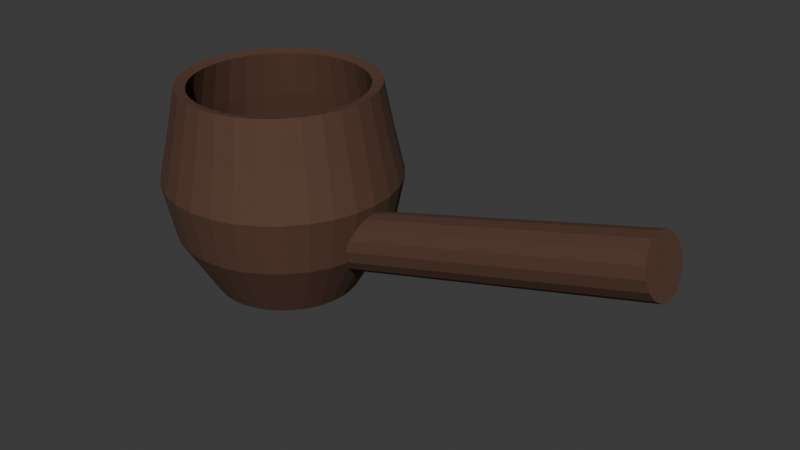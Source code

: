 # Source: pipe.blend  (saved by Blender 5.1.30; exported with 4.5.12 LTS)
import bpy
from mathutils import Matrix  # noqa: F401  (used for matrix-valued properties, if any)

bpy.ops.wm.read_factory_settings(use_empty=True)
scene = bpy.context.scene
scene.name = 'Scene'

# ---- materials (node trees are filled in below, after node groups)
mat_wood = bpy.data.materials.new('Wood')

# ---- material node trees
mat_wood.use_nodes = True; mat_wood.node_tree.nodes.clear()
_N = mat_wood.node_tree.nodes; _L = mat_wood.node_tree.links
n0 = _N.new('ShaderNodeBsdfPrincipled'); n0.name = 'Principled BSDF'; n0.location = (-200, 100)
n0.inputs[0].default_value = (0.09202, 0.0406, 0.02423, 1.0)
n0.inputs[2].default_value = 0.8154
n1 = _N.new('ShaderNodeOutputMaterial'); n1.name = 'Material Output'; n1.location = (200, 100)
_L.new(n0.outputs[0], n1.inputs[0])
n1.is_active_output = True

# ---- world
world_world = bpy.data.worlds.new('World'); scene.world = world_world
world_world.use_nodes = True; world_world.node_tree.nodes.clear()
_N = world_world.node_tree.nodes; _L = world_world.node_tree.links
n0 = _N.new('ShaderNodeOutputWorld'); n0.name = 'World Output'; n0.location = (200, 100)
n1 = _N.new('ShaderNodeBackground'); n1.name = 'Background'; n1.location = (-200, 100)
n1.inputs[0].default_value = (0.05088, 0.05088, 0.05088, 1.0)
_L.new(n1.outputs[0], n0.inputs[0])
n0.is_active_output = True
world_world.color = (0.05088, 0.05088, 0.05088)
world_world.sun_shadow_jitter_overblur = 0.0

# ---- meshes
me_cylinder = bpy.data.meshes.new('Cylinder')
me_cylinder.from_pydata([(-2.917e-09, 0.7679, 0.3764), (-2.13e-09, 0.7029, 0.7012), (0.1498, 0.7531, 0.3764), (0.1371, 0.6894, 0.7012), (0.2939, 0.7094, 0.3764), (0.269, 0.6494, 0.7012), (0.4266, 0.6385, 0.3764), (0.3905, 0.5845, 0.7012), (0.543, 0.543, 0.3764), (0.497, 0.497, 0.7012), (0.6385, 0.4266, 0.3764), (0.5845, 0.3905, 0.7012), (0.7094, 0.2939, 0.3764), (0.6494, 0.269, 0.7012), (0.7531, 0.1498, 0.3764), (0.6894, 0.1371, 0.7012), (0.7679, -1.41e-09, 0.3764), (0.7029, -4.427e-10, 0.7012), (0.7531, -0.1498, 0.3764), (0.6894, -0.1371, 0.7012), (0.7094, -0.2939, 0.3764), (0.6494, -0.269, 0.7012), (0.6385, -0.4266, 0.3764), (0.5845, -0.3905, 0.7012), (0.543, -0.543, 0.3764), (0.497, -0.497, 0.7012), (0.4266, -0.6385, 0.3764), (0.3905, -0.5845, 0.7012), (0.2939, -0.7094, 0.3764), (0.269, -0.6494, 0.7012), (0.1498, -0.7531, 0.3764), (0.1371, -0.6894, 0.7012), (-2.917e-09, -0.7679, 0.3764), (-2.13e-09, -0.7029, 0.7012), (-0.1498, -0.7531, 0.3764), (-0.1371, -0.6894, 0.7012), (-0.2939, -0.7094, 0.3764), (-0.269, -0.6494, 0.7012), (-0.4266, -0.6385, 0.3764), (-0.3905, -0.5845, 0.7012), (-0.543, -0.543, 0.3764), (-0.497, -0.497, 0.7012), (-0.6385, -0.4266, 0.3764), (-0.5845, -0.3905, 0.7012), (-0.7094, -0.2939, 0.3764), (-0.6494, -0.269, 0.7012), (-0.7531, -0.1498, 0.3764), (-0.6894, -0.1371, 0.7012), (-0.7679, -1.41e-09, 0.3764), (-0.7029, -4.427e-10, 0.7012), (-0.7531, 0.1498, 0.3764), (-0.6894, 0.1371, 0.7012), (-0.7094, 0.2939, 0.3764), (-0.6494, 0.269, 0.7012), (-0.6385, 0.4266, 0.3764), (-0.5845, 0.3905, 0.7012), (-0.543, 0.543, 0.3764), (-0.497, 0.497, 0.7012), (-0.4266, 0.6385, 0.3764), (-0.3905, 0.5845, 0.7012), (-0.2939, 0.7094, 0.3764), (-0.269, 0.6494, 0.7012), (-0.1498, 0.7531, 0.3764), (-0.1371, 0.6894, 0.7012), (-5.214e-10, 0.8473, 0.03392), (0.1653, 0.831, 0.03392), (0.3242, 0.7828, 0.03392), (0.4707, 0.7045, 0.03392), (0.5991, 0.5991, 0.03392), (0.7045, 0.4707, 0.03392), (0.7828, 0.3242, 0.03392), (0.831, 0.1653, 0.03392), (0.8473, -1.781e-09, 0.03392), (0.831, -0.1653, 0.03392), (0.7828, -0.3242, 0.03392), (0.7045, -0.4707, 0.03392), (0.5991, -0.5991, 0.03392), (0.4707, -0.7045, 0.03392), (0.3242, -0.7828, 0.03392), (0.1653, -0.831, 0.03392), (-5.214e-10, -0.8473, 0.03392), (-0.1653, -0.831, 0.03392), (-0.3242, -0.7828, 0.03392), (-0.4707, -0.7045, 0.03392), (-0.5991, -0.5991, 0.03392), (-0.7045, -0.4707, 0.03392), (-0.7828, -0.3242, 0.03392), (-0.831, -0.1653, 0.03392), (-0.8473, -1.781e-09, 0.03392), (-0.831, 0.1653, 0.03392), (-0.7828, 0.3242, 0.03392), (-0.7045, 0.4707, 0.03392), (-0.5991, 0.5991, 0.03392), (-0.4707, 0.7045, 0.03392), (-0.3242, 0.7828, 0.03392), (-0.1653, 0.831, 0.03392), (3.818e-10, 0.7684, -0.3568), (0.1499, 0.7537, -0.3568), (0.2941, 0.7099, -0.3568), (0.4269, 0.6389, -0.3568), (0.5434, 0.5434, -0.3568), (0.6389, 0.4269, -0.3568), (0.7099, 0.2941, -0.3568), (0.7537, 0.1499, -0.3568), (0.7684, -1.413e-09, -0.3568), (0.7537, -0.1499, -0.3568), (0.7099, -0.2941, -0.3568), (0.6389, -0.4269, -0.3568), (0.5434, -0.5434, -0.3568), (0.4269, -0.6389, -0.3568), (0.2941, -0.7099, -0.3568), (0.1499, -0.7537, -0.3568), (3.818e-10, -0.7684, -0.3568), (-0.1499, -0.7537, -0.3568), (-0.2941, -0.7099, -0.3568), (-0.4269, -0.6389, -0.3568), (-0.5434, -0.5434, -0.3568), (-0.6389, -0.4269, -0.3568), (-0.7099, -0.2941, -0.3568), (-0.7537, -0.1499, -0.3568), (-0.7684, -1.413e-09, -0.3568), (-0.7537, 0.1499, -0.3568), (-0.7099, 0.2941, -0.3568), (-0.6389, 0.4269, -0.3568), (-0.5434, 0.5434, -0.3568), (-0.4269, 0.6389, -0.3568), (-0.2941, 0.7099, -0.3568), (-0.1499, 0.7537, -0.3568), (-6.522e-09, 0.5182, -0.7842), (0.1011, 0.5083, -0.7842), (0.1983, 0.4788, -0.7842), (0.2879, 0.4309, -0.7842), (0.3665, 0.3665, -0.7842), (0.4309, 0.2879, -0.7842), (0.4788, 0.1983, -0.7842), (0.5083, 0.1011, -0.7842), (0.5182, -1.097e-09, -0.7842), (0.5083, -0.1011, -0.7842), (0.4788, -0.1983, -0.7842), (0.4309, -0.2879, -0.7842), (0.3665, -0.3665, -0.7842), (0.2879, -0.4309, -0.7842), (0.1983, -0.4788, -0.7842), (0.1011, -0.5083, -0.7842), (-6.522e-09, -0.5182, -0.7842), (-0.1011, -0.5083, -0.7842), (-0.1983, -0.4788, -0.7842), (-0.2879, -0.4309, -0.7842), (-0.3665, -0.3665, -0.7842), (-0.4309, -0.2879, -0.7842), (-0.4788, -0.1983, -0.7842), (-0.5083, -0.1011, -0.7842), (-0.5182, -1.097e-09, -0.7842), (-0.5083, 0.1011, -0.7842), (-0.4788, 0.1983, -0.7842), (-0.4309, 0.2879, -0.7842), (-0.3665, 0.3665, -0.7842), (-0.2879, 0.4309, -0.7842), (-0.1983, 0.4788, -0.7842), (-0.1011, 0.5083, -0.7842)], [], [(0, 1, 3, 2), (2, 3, 5, 4), (4, 5, 7, 6), (6, 7, 9, 8), (8, 9, 11, 10), (10, 11, 13, 12), (12, 13, 15, 14), (14, 15, 17, 16), (16, 17, 19, 18), (18, 19, 21, 20), (20, 21, 23, 22), (22, 23, 25, 24), (24, 25, 27, 26), (26, 27, 29, 28), (28, 29, 31, 30), (30, 31, 33, 32), (32, 33, 35, 34), (34, 35, 37, 36), (36, 37, 39, 38), (38, 39, 41, 40), (40, 41, 43, 42), (42, 43, 45, 44), (44, 45, 47, 46), (46, 47, 49, 48), (48, 49, 51, 50), (50, 51, 53, 52), (52, 53, 55, 54), (54, 55, 57, 56), (56, 57, 59, 58), (58, 59, 61, 60), (60, 61, 63, 62), (62, 63, 1, 0), (16, 18, 73, 72), (87, 88, 120, 119), (34, 36, 82, 81), (52, 54, 91, 90), (8, 10, 69, 68), (26, 28, 78, 77), (44, 46, 87, 86), (0, 2, 65, 64), (62, 0, 64, 95), (18, 20, 74, 73), (36, 38, 83, 82), (54, 56, 92, 91), (10, 12, 70, 69), (28, 30, 79, 78), (46, 48, 88, 87), (2, 4, 66, 65), (20, 22, 75, 74), (38, 40, 84, 83), (56, 58, 93, 92), (12, 14, 71, 70), (30, 32, 80, 79), (48, 50, 89, 88), (4, 6, 67, 66), (22, 24, 76, 75), (40, 42, 85, 84), (58, 60, 94, 93), (14, 16, 72, 71), (32, 34, 81, 80), (50, 52, 90, 89), (6, 8, 68, 67), (24, 26, 77, 76), (42, 44, 86, 85), (60, 62, 95, 94), (122, 123, 155, 154), (74, 75, 107, 106), (88, 89, 121, 120), (75, 76, 108, 107), (89, 90, 122, 121), (76, 77, 109, 108), (90, 91, 123, 122), (77, 78, 110, 109), (64, 65, 97, 96), (91, 92, 124, 123), (78, 79, 111, 110), (65, 66, 98, 97), (92, 93, 125, 124), (79, 80, 112, 111), (66, 67, 99, 98), (93, 94, 126, 125), (80, 81, 113, 112), (67, 68, 100, 99), (94, 95, 127, 126), (81, 82, 114, 113), (68, 69, 101, 100), (95, 64, 96, 127), (82, 83, 115, 114), (69, 70, 102, 101), (83, 84, 116, 115), (70, 71, 103, 102), (84, 85, 117, 116), (71, 72, 104, 103), (85, 86, 118, 117), (72, 73, 105, 104), (86, 87, 119, 118), (73, 74, 106, 105), (128, 129, 130, 131, 132, 133, 134, 135, 136, 137, 138, 139, 140, 141, 142, 143, 144, 145, 146, 147, 148, 149, 150, 151, 152, 153, 154, 155, 156, 157, 158, 159), (109, 110, 142, 141), (96, 97, 129, 128), (123, 124, 156, 155), (110, 111, 143, 142), (97, 98, 130, 129), (124, 125, 157, 156), (111, 112, 144, 143), (98, 99, 131, 130), (125, 126, 158, 157), (112, 113, 145, 144), (99, 100, 132, 131), (126, 127, 159, 158), (113, 114, 146, 145), (100, 101, 133, 132), (127, 96, 128, 159), (114, 115, 147, 146), (101, 102, 134, 133), (115, 116, 148, 147), (102, 103, 135, 134), (116, 117, 149, 148), (103, 104, 136, 135), (117, 118, 150, 149), (104, 105, 137, 136), (118, 119, 151, 150), (105, 106, 138, 137), (119, 120, 152, 151), (106, 107, 139, 138), (120, 121, 153, 152), (107, 108, 140, 139), (121, 122, 154, 153), (108, 109, 141, 140)])
_uv = me_cylinder.uv_layers.new(name='UVMap')
_uv.uv.foreach_set('vector', [1.0, 0.5, 1.0, 1.0, 0.9688, 1.0, 0.9688, 0.5, 0.9688, 0.5, 0.9688, 1.0, 0.9375, 1.0, 0.9375, 0.5, 0.9375, 0.5, 0.9375, 1.0, 0.9062, 1.0, 0.9062, 0.5, 0.9062, 0.5, 0.9062, 1.0, 0.875, 1.0, 0.875, 0.5, 0.875, 0.5, 0.875, 1.0, 0.8438, 1.0, 0.8438, 0.5, 0.8438, 0.5, 0.8438, 1.0, 0.8125, 1.0, 0.8125, 0.5, 0.8125, 0.5, 0.8125, 1.0, 0.7812, 1.0, 0.7812, 0.5, 0.7812, 0.5, 0.7812, 1.0, 0.75, 1.0, 0.75, 0.5, 0.75, 0.5, 0.75, 1.0, 0.7188, 1.0, 0.7188, 0.5, 0.7188, 0.5, 0.7188, 1.0, 0.6875, 1.0, 0.6875, 0.5, 0.6875, 0.5, 0.6875, 1.0, 0.6562, 1.0, 0.6562, 0.5, 0.6562, 0.5, 0.6562, 1.0, 0.625, 1.0, 0.625, 0.5, 0.625, 0.5, 0.625, 1.0, 0.5938, 1.0, 0.5938, 0.5, 0.5938, 0.5, 0.5938, 1.0, 0.5625, 1.0, 0.5625, 0.5, 0.5625, 0.5, 0.5625, 1.0, 0.5312, 1.0, 0.5312, 0.5, 0.5312, 0.5, 0.5312, 1.0, 0.5, 1.0, 0.5, 0.5, 0.5, 0.5, 0.5, 1.0, 0.4688, 1.0, 0.4688, 0.5, 0.4688, 0.5, 0.4688, 1.0, 0.4375, 1.0, 0.4375, 0.5, 0.4375, 0.5, 0.4375, 1.0, 0.4062, 1.0, 0.4062, 0.5, 0.4062, 0.5, 0.4062, 1.0, 0.375, 1.0, 0.375, 0.5, 0.375, 0.5, 0.375, 1.0, 0.3438, 1.0, 0.3438, 0.5, 0.3438, 0.5, 0.3438, 1.0, 0.3125, 1.0, 0.3125, 0.5, 0.3125, 0.5, 0.3125, 1.0, 0.2812, 1.0, 0.2812, 0.5, 0.2812, 0.5, 0.2812, 1.0, 0.25, 1.0, 0.25, 0.5, 0.25, 0.5, 0.25, 1.0, 0.2188, 1.0, 0.2188, 0.5, 0.2188, 0.5, 0.2188, 1.0, 0.1875, 1.0, 0.1875, 0.5, 0.1875, 0.5, 0.1875, 1.0, 0.1562, 1.0, 0.1562, 0.5, 0.1562, 0.5, 0.1562, 1.0, 0.125, 1.0, 0.125, 0.5, 0.125, 0.5, 0.125, 1.0, 0.09375, 1.0, 0.09375, 0.5, 0.09375, 0.5, 0.09375, 1.0, 0.0625, 1.0, 0.0625, 0.5, 0.0625, 0.5, 0.0625, 1.0, 0.03125, 1.0, 0.03125, 0.5, 0.03125, 0.5, 0.03125, 1.0, 0.0, 1.0, 0.0, 0.5, 0.75, 0.5, 0.7188, 0.5, 0.7188, 0.5, 0.75, 0.5, 0.2812, 0.5, 0.25, 0.5, 0.25, 0.5, 0.2812, 0.5, 0.4688, 0.5, 0.4375, 0.5, 0.4375, 0.5, 0.4688, 0.5, 0.1875, 0.5, 0.1562, 0.5, 0.1562, 0.5, 0.1875, 0.5, 0.875, 0.5, 0.8438, 0.5, 0.8438, 0.5, 0.875, 0.5, 0.5938, 0.5, 0.5625, 0.5, 0.5625, 0.5, 0.5938, 0.5, 0.3125, 0.5, 0.2812, 0.5, 0.2812, 0.5, 0.3125, 0.5, 1.0, 0.5, 0.9688, 0.5, 0.9688, 0.5, 1.0, 0.5, 0.03125, 0.5, 0.0, 0.5, 0.0, 0.5, 0.03125, 0.5, 0.7188, 0.5, 0.6875, 0.5, 0.6875, 0.5, 0.7188, 0.5, 0.4375, 0.5, 0.4062, 0.5, 0.4062, 0.5, 0.4375, 0.5, 0.1562, 0.5, 0.125, 0.5, 0.125, 0.5, 0.1562, 0.5, 0.8438, 0.5, 0.8125, 0.5, 0.8125, 0.5, 0.8438, 0.5, 0.5625, 0.5, 0.5312, 0.5, 0.5312, 0.5, 0.5625, 0.5, 0.2812, 0.5, 0.25, 0.5, 0.25, 0.5, 0.2812, 0.5, 0.9688, 0.5, 0.9375, 0.5, 0.9375, 0.5, 0.9688, 0.5, 0.6875, 0.5, 0.6562, 0.5, 0.6562, 0.5, 0.6875, 0.5, 0.4062, 0.5, 0.375, 0.5, 0.375, 0.5, 0.4062, 0.5, 0.125, 0.5, 0.09375, 0.5, 0.09375, 0.5, 0.125, 0.5, 0.8125, 0.5, 0.7812, 0.5, 0.7812, 0.5, 0.8125, 0.5, 0.5312, 0.5, 0.5, 0.5, 0.5, 0.5, 0.5312, 0.5, 0.25, 0.5, 0.2188, 0.5, 0.2188, 0.5, 0.25, 0.5, 0.9375, 0.5, 0.9062, 0.5, 0.9062, 0.5, 0.9375, 0.5, 0.6562, 0.5, 0.625, 0.5, 0.625, 0.5, 0.6562, 0.5, 0.375, 0.5, 0.3438, 0.5, 0.3438, 0.5, 0.375, 0.5, 0.09375, 0.5, 0.0625, 0.5, 0.0625, 0.5, 0.09375, 0.5, 0.7812, 0.5, 0.75, 0.5, 0.75, 0.5, 0.7812, 0.5, 0.5, 0.5, 0.4688, 0.5, 0.4688, 0.5, 0.5, 0.5, 0.2188, 0.5, 0.1875, 0.5, 0.1875, 0.5, 0.2188, 0.5, 0.9062, 0.5, 0.875, 0.5, 0.875, 0.5, 0.9062, 0.5, 0.625, 0.5, 0.5938, 0.5, 0.5938, 0.5, 0.625, 0.5, 0.3438, 0.5, 0.3125, 0.5, 0.3125, 0.5, 0.3438, 0.5, 0.0625, 0.5, 0.03125, 0.5, 0.03125, 0.5, 0.0625, 0.5, 0.1875, 0.5, 0.1562, 0.5, 0.1562, 0.5, 0.1875, 0.5, 0.6875, 0.5, 0.6562, 0.5, 0.6562, 0.5, 0.6875, 0.5, 0.25, 0.5, 0.2188, 0.5, 0.2188, 0.5, 0.25, 0.5, 0.6562, 0.5, 0.625, 0.5, 0.625, 0.5, 0.6562, 0.5, 0.2188, 0.5, 0.1875, 0.5, 0.1875, 0.5, 0.2188, 0.5, 0.625, 0.5, 0.5938, 0.5, 0.5938, 0.5, 0.625, 0.5, 0.1875, 0.5, 0.1562, 0.5, 0.1562, 0.5, 0.1875, 0.5, 0.5938, 0.5, 0.5625, 0.5, 0.5625, 0.5, 0.5938, 0.5, 1.0, 0.5, 0.9688, 0.5, 0.9688, 0.5, 1.0, 0.5, 0.1562, 0.5, 0.125, 0.5, 0.125, 0.5, 0.1562, 0.5, 0.5625, 0.5, 0.5312, 0.5, 0.5312, 0.5, 0.5625, 0.5, 0.9688, 0.5, 0.9375, 0.5, 0.9375, 0.5, 0.9688, 0.5, 0.125, 0.5, 0.09375, 0.5, 0.09375, 0.5, 0.125, 0.5, 0.5312, 0.5, 0.5, 0.5, 0.5, 0.5, 0.5312, 0.5, 0.9375, 0.5, 0.9062, 0.5, 0.9062, 0.5, 0.9375, 0.5, 0.09375, 0.5, 0.0625, 0.5, 0.0625, 0.5, 0.09375, 0.5, 0.5, 0.5, 0.4688, 0.5, 0.4688, 0.5, 0.5, 0.5, 0.9062, 0.5, 0.875, 0.5, 0.875, 0.5, 0.9062, 0.5, 0.0625, 0.5, 0.03125, 0.5, 0.03125, 0.5, 0.0625, 0.5, 0.4688, 0.5, 0.4375, 0.5, 0.4375, 0.5, 0.4688, 0.5, 0.875, 0.5, 0.8438, 0.5, 0.8438, 0.5, 0.875, 0.5, 0.03125, 0.5, 0.0, 0.5, 0.0, 0.5, 0.03125, 0.5, 0.4375, 0.5, 0.4062, 0.5, 0.4062, 0.5, 0.4375, 0.5, 0.8438, 0.5, 0.8125, 0.5, 0.8125, 0.5, 0.8438, 0.5, 0.4062, 0.5, 0.375, 0.5, 0.375, 0.5, 0.4062, 0.5, 0.8125, 0.5, 0.7812, 0.5, 0.7812, 0.5, 0.8125, 0.5, 0.375, 0.5, 0.3438, 0.5, 0.3438, 0.5, 0.375, 0.5, 0.7812, 0.5, 0.75, 0.5, 0.75, 0.5, 0.7812, 0.5, 0.3438, 0.5, 0.3125, 0.5, 0.3125, 0.5, 0.3438, 0.5, 0.75, 0.5, 0.7188, 0.5, 0.7188, 0.5, 0.75, 0.5, 0.3125, 0.5, 0.2812, 0.5, 0.2812, 0.5, 0.3125, 0.5, 0.7188, 0.5, 0.6875, 0.5, 0.6875, 0.5, 0.7188, 0.5, 0.75, 0.49, 0.7968, 0.4854, 0.8418, 0.4717, 0.8833, 0.4496, 0.9197, 0.4197, 0.9496, 0.3833, 0.9717, 0.3418, 0.9854, 0.2968, 0.99, 0.25, 0.9854, 0.2032, 0.9717, 0.1582, 0.9496, 0.1167, 0.9197, 0.08029, 0.8833, 0.05045, 0.8418, 0.02827, 0.7968, 0.01461, 0.75, 0.01, 0.7032, 0.01461, 0.6582, 0.02827, 0.6167, 0.05045, 0.5803, 0.08029, 0.5504, 0.1167, 0.5283, 0.1582, 0.5146, 0.2032, 0.51, 0.25, 0.5146, 0.2968, 0.5283, 0.3418, 0.5504, 0.3833, 0.5803, 0.4197, 0.6167, 0.4496, 0.6582, 0.4717, 0.7032, 0.4854, 0.5938, 0.5, 0.5625, 0.5, 0.5625, 0.5, 0.5938, 0.5, 1.0, 0.5, 0.9688, 0.5, 0.9688, 0.5, 1.0, 0.5, 0.1562, 0.5, 0.125, 0.5, 0.125, 0.5, 0.1562, 0.5, 0.5625, 0.5, 0.5312, 0.5, 0.5312, 0.5, 0.5625, 0.5, 0.9688, 0.5, 0.9375, 0.5, 0.9375, 0.5, 0.9688, 0.5, 0.125, 0.5, 0.09375, 0.5, 0.09375, 0.5, 0.125, 0.5, 0.5312, 0.5, 0.5, 0.5, 0.5, 0.5, 0.5312, 0.5, 0.9375, 0.5, 0.9062, 0.5, 0.9062, 0.5, 0.9375, 0.5, 0.09375, 0.5, 0.0625, 0.5, 0.0625, 0.5, 0.09375, 0.5, 0.5, 0.5, 0.4688, 0.5, 0.4688, 0.5, 0.5, 0.5, 0.9062, 0.5, 0.875, 0.5, 0.875, 0.5, 0.9062, 0.5, 0.0625, 0.5, 0.03125, 0.5, 0.03125, 0.5, 0.0625, 0.5, 0.4688, 0.5, 0.4375, 0.5, 0.4375, 0.5, 0.4688, 0.5, 0.875, 0.5, 0.8438, 0.5, 0.8438, 0.5, 0.875, 0.5, 0.03125, 0.5, 0.0, 0.5, 0.0, 0.5, 0.03125, 0.5, 0.4375, 0.5, 0.4062, 0.5, 0.4062, 0.5, 0.4375, 0.5, 0.8438, 0.5, 0.8125, 0.5, 0.8125, 0.5, 0.8438, 0.5, 0.4062, 0.5, 0.375, 0.5, 0.375, 0.5, 0.4062, 0.5, 0.8125, 0.5, 0.7812, 0.5, 0.7812, 0.5, 0.8125, 0.5, 0.375, 0.5, 0.3438, 0.5, 0.3438, 0.5, 0.375, 0.5, 0.7812, 0.5, 0.75, 0.5, 0.75, 0.5, 0.7812, 0.5, 0.3438, 0.5, 0.3125, 0.5, 0.3125, 0.5, 0.3438, 0.5, 0.75, 0.5, 0.7188, 0.5, 0.7188, 0.5, 0.75, 0.5, 0.3125, 0.5, 0.2812, 0.5, 0.2812, 0.5, 0.3125, 0.5, 0.7188, 0.5, 0.6875, 0.5, 0.6875, 0.5, 0.7188, 0.5, 0.2812, 0.5, 0.25, 0.5, 0.25, 0.5, 0.2812, 0.5, 0.6875, 0.5, 0.6562, 0.5, 0.6562, 0.5, 0.6875, 0.5, 0.25, 0.5, 0.2188, 0.5, 0.2188, 0.5, 0.25, 0.5, 0.6562, 0.5, 0.625, 0.5, 0.625, 0.5, 0.6562, 0.5, 0.2188, 0.5, 0.1875, 0.5, 0.1875, 0.5, 0.2188, 0.5, 0.625, 0.5, 0.5938, 0.5, 0.5938, 0.5, 0.625, 0.5])
me_cylinder.materials.append(mat_wood)
me_cylinder.update()
me_cylinder_002 = bpy.data.meshes.new('Cylinder.002')
me_cylinder_002.from_pydata([(0.0, 1.0, -1.0), (0.3827, 0.9239, -1.0), (0.7071, 0.7071, -1.0), (0.9239, 0.3827, -1.0), (1.0, 0.0, -1.0), (0.9239, -0.3827, -1.0), (0.7071, -0.7071, -1.0), (0.3827, -0.9239, -1.0), (0.0, -1.0, -1.0), (-0.3827, -0.9239, -1.0), (-0.7071, -0.7071, -1.0), (-0.9239, -0.3827, -1.0), (-1.0, 0.0, -1.0), (-0.9239, 0.3827, -1.0), (-0.7071, 0.7071, -1.0), (-0.3827, 0.9239, -1.0), (-4.768e-07, 1.0, 10.42), (0.3827, 0.9239, 10.42), (0.7071, 0.7071, 10.42), (0.9239, 0.3827, 10.42), (1.0, 0.0, 10.42), (0.9239, -0.3827, 10.42), (0.7071, -0.7071, 10.42), (0.3827, -0.9239, 10.42), (-4.768e-07, -1.0, 10.42), (-0.3827, -0.9239, 10.42), (-0.7071, -0.7071, 10.42), (-0.9239, -0.3827, 10.42), (-1.0, 0.0, 10.42), (-0.9239, 0.3827, 10.42), (-0.7071, 0.7071, 10.42), (-0.3827, 0.9239, 10.42)], [], [(11, 27, 28, 12), (7, 23, 24, 8), (3, 19, 20, 4), (6, 22, 23, 7), (5, 21, 22, 6), (1, 17, 18, 2), (12, 28, 29, 13), (2, 18, 19, 3), (9, 25, 26, 10), (13, 29, 30, 14), (8, 24, 25, 9), (4, 20, 21, 5), (10, 26, 27, 11), (14, 30, 31, 15), (0, 16, 17, 1), (0, 1, 2, 3, 4, 5, 6, 7, 8, 9, 10, 11, 12, 13, 14, 15), (17, 16, 31, 30, 29, 28, 27, 26, 25, 24, 23, 22, 21, 20, 19, 18), (15, 31, 16, 0)])
_uv = me_cylinder_002.uv_layers.new(name='UVMap')
_uv.uv.foreach_set('vector', [0.3125, 0.5, 0.3125, 1.0, 0.25, 1.0, 0.25, 0.5, 0.5625, 0.5, 0.5625, 1.0, 0.5, 1.0, 0.5, 0.5, 0.8125, 0.5, 0.8125, 1.0, 0.75, 1.0, 0.75, 0.5, 0.625, 0.5, 0.625, 1.0, 0.5625, 1.0, 0.5625, 0.5, 0.6875, 0.5, 0.6875, 1.0, 0.625, 1.0, 0.625, 0.5, 0.9375, 0.5, 0.9375, 1.0, 0.875, 1.0, 0.875, 0.5, 0.25, 0.5, 0.25, 1.0, 0.1875, 1.0, 0.1875, 0.5, 0.875, 0.5, 0.875, 1.0, 0.8125, 1.0, 0.8125, 0.5, 0.4375, 0.5, 0.4375, 1.0, 0.375, 1.0, 0.375, 0.5, 0.1875, 0.5, 0.1875, 1.0, 0.125, 1.0, 0.125, 0.5, 0.5, 0.5, 0.5, 1.0, 0.4375, 1.0, 0.4375, 0.5, 0.75, 0.5, 0.75, 1.0, 0.6875, 1.0, 0.6875, 0.5, 0.375, 0.5, 0.375, 1.0, 0.3125, 1.0, 0.3125, 0.5, 0.125, 0.5, 0.125, 1.0, 0.0625, 1.0, 0.0625, 0.5, 1.0, 0.5, 1.0, 1.0, 0.9375, 1.0, 0.9375, 0.5, 0.75, 0.49, 0.8418, 0.4717, 0.9197, 0.4197, 0.9717, 0.3418, 0.99, 0.25, 0.9717, 0.1582, 0.9197, 0.08029, 0.8418, 0.02827, 0.75, 0.01, 0.6582, 0.02827, 0.5803, 0.08029, 0.5283, 0.1582, 0.51, 0.25, 0.5283, 0.3418, 0.5803, 0.4197, 0.6582, 0.4717, 0.3418, 0.4717, 0.25, 0.49, 0.1582, 0.4717, 0.08029, 0.4197, 0.02827, 0.3418, 0.01, 0.25, 0.02827, 0.1582, 0.08029, 0.08029, 0.1582, 0.02827, 0.25, 0.01, 0.3418, 0.02827, 0.4197, 0.08029, 0.4717, 0.1582, 0.49, 0.25, 0.4717, 0.3418, 0.4197, 0.4197, 0.0625, 0.5, 0.0625, 1.0, 0.0, 1.0, 0.0, 0.5])
me_cylinder_002.materials.append(mat_wood)
me_cylinder_002.update()

# ---- objects
ob_bowl = bpy.data.objects.new('Bowl', me_cylinder)
ob_shaft = bpy.data.objects.new('Shaft', me_cylinder_002)

# ---- transforms, parenting, visibility, modifiers, constraints
ob_bowl.location = (0.0, 0.0, 0.0)
_m = ob_bowl.modifiers.new('Solidify', 'SOLIDIFY')
_m.thickness = 0.08
ob_shaft.location = (0.8367, 0.0, -0.2375)
ob_shaft.rotation_euler = (0.0, 1.309, 0.0)
ob_shaft.scale = (0.205, 0.205, 0.205)

# ---- collection membership
scene.collection.objects.link(ob_bowl)
scene.collection.objects.link(ob_shaft)

# ---- scene / render settings (as saved in the file)
scene.frame_start = 1; scene.frame_end = 250; scene.frame_set(1)
scene.render.engine = 'BLENDER_EEVEE_NEXT'
scene.render.bake_bias = 0.0
scene.render.bake_samples = 0
scene.cycles.sampling_pattern = 'TABULATED_SOBOL'
scene.eevee.use_volume_custom_range = False
bpy.context.view_layer.update()

# ---- added for rendering (the .blend has no active camera and no usable light): camera, sun
cam_auto = bpy.data.cameras.new('AutoCamera')
cam_auto.lens = 50.0
cam_auto.sensor_width = 36.0
cam_auto.clip_end = 1000.0
ob_auto_camera = bpy.data.objects.new('AutoCamera', cam_auto)
scene.collection.objects.link(ob_auto_camera)
ob_auto_camera.location = (5.14089, -4.90552, 3.22885)
ob_auto_camera.rotation_euler = (1.09748, -7.21219e-08, 0.694738)
scene.camera = ob_auto_camera
light_auto_sun = bpy.data.lights.new('AutoSun', 'SUN')
light_auto_sun.energy = 3.0
light_auto_sun.angle = 0.0523599
ob_auto_sun = bpy.data.objects.new('AutoSun', light_auto_sun)
scene.collection.objects.link(ob_auto_sun)
ob_auto_sun.rotation_euler = (0.872665, 0.174533, 0.523599)
bpy.context.view_layer.update()
